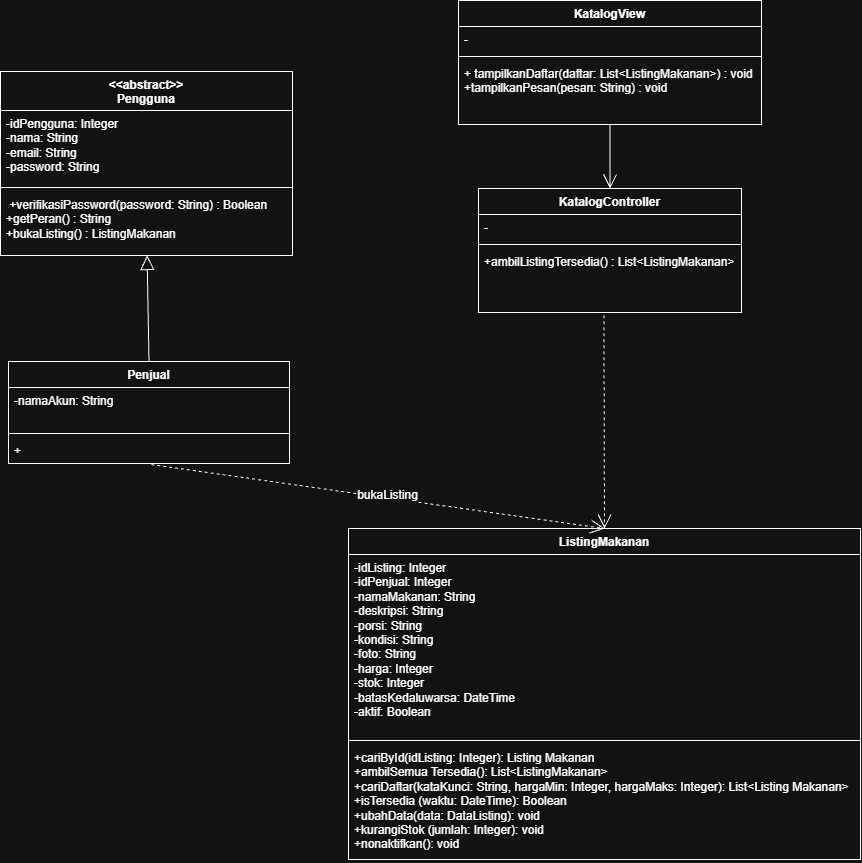

The diagram above was exported from draw.io. Its source (the exported page's mxGraphModel, read from the mxfile embedded in the PNG):
<mxGraphModel dx="2219" dy="1573" grid="0" gridSize="10" guides="1" tooltips="1" connect="1" arrows="1" fold="1" page="0" pageScale="1" pageWidth="850" pageHeight="1100" math="0" shadow="0">
  <root>
    <mxCell id="WXLj9SVolga_7hfxDmMJ-0" />
    <mxCell id="WXLj9SVolga_7hfxDmMJ-1" parent="WXLj9SVolga_7hfxDmMJ-0" />
    <mxCell id="WXLj9SVolga_7hfxDmMJ-2" parent="WXLj9SVolga_7hfxDmMJ-1" style="swimlane;fontStyle=1;align=center;verticalAlign=top;childLayout=stackLayout;horizontal=1;startSize=26;horizontalStack=0;resizeParent=1;resizeParentMax=0;resizeLast=0;collapsible=1;marginBottom=0;whiteSpace=wrap;html=1;" value="KatalogView" vertex="1">
      <mxGeometry height="124" width="303" x="-392" y="-177" as="geometry" />
    </mxCell>
    <mxCell id="WXLj9SVolga_7hfxDmMJ-3" parent="WXLj9SVolga_7hfxDmMJ-2" style="text;strokeColor=none;fillColor=none;align=left;verticalAlign=top;spacingLeft=4;spacingRight=4;overflow=hidden;rotatable=0;points=[[0,0.5],[1,0.5]];portConstraint=eastwest;whiteSpace=wrap;html=1;" value="-" vertex="1">
      <mxGeometry height="26" width="303" y="26" as="geometry" />
    </mxCell>
    <mxCell id="WXLj9SVolga_7hfxDmMJ-4" parent="WXLj9SVolga_7hfxDmMJ-2" style="line;strokeWidth=1;fillColor=none;align=left;verticalAlign=middle;spacingTop=-1;spacingLeft=3;spacingRight=3;rotatable=0;labelPosition=right;points=[];portConstraint=eastwest;strokeColor=inherit;" value="" vertex="1">
      <mxGeometry height="8" width="303" y="52" as="geometry" />
    </mxCell>
    <mxCell id="WXLj9SVolga_7hfxDmMJ-5" parent="WXLj9SVolga_7hfxDmMJ-2" style="text;strokeColor=none;fillColor=none;align=left;verticalAlign=top;spacingLeft=4;spacingRight=4;overflow=hidden;rotatable=0;points=[[0,0.5],[1,0.5]];portConstraint=eastwest;whiteSpace=wrap;html=1;" value="+ tampilkanDaftar(daftar: List&amp;lt;ListingMakanan&amp;gt;) : void&amp;nbsp;&lt;div&gt;+tampilkanPesan(pesan: String) : void&lt;/div&gt;" vertex="1">
      <mxGeometry height="64" width="303" y="60" as="geometry" />
    </mxCell>
    <mxCell id="WXLj9SVolga_7hfxDmMJ-6" parent="WXLj9SVolga_7hfxDmMJ-1" style="swimlane;fontStyle=1;align=center;verticalAlign=top;childLayout=stackLayout;horizontal=1;startSize=26;horizontalStack=0;resizeParent=1;resizeParentMax=0;resizeLast=0;collapsible=1;marginBottom=0;whiteSpace=wrap;html=1;" value="KatalogController" vertex="1">
      <mxGeometry height="124" width="263" x="-372" y="11" as="geometry" />
    </mxCell>
    <mxCell id="WXLj9SVolga_7hfxDmMJ-7" parent="WXLj9SVolga_7hfxDmMJ-6" style="text;strokeColor=none;fillColor=none;align=left;verticalAlign=top;spacingLeft=4;spacingRight=4;overflow=hidden;rotatable=0;points=[[0,0.5],[1,0.5]];portConstraint=eastwest;whiteSpace=wrap;html=1;" value="-" vertex="1">
      <mxGeometry height="26" width="263" y="26" as="geometry" />
    </mxCell>
    <mxCell id="WXLj9SVolga_7hfxDmMJ-8" parent="WXLj9SVolga_7hfxDmMJ-6" style="line;strokeWidth=1;fillColor=none;align=left;verticalAlign=middle;spacingTop=-1;spacingLeft=3;spacingRight=3;rotatable=0;labelPosition=right;points=[];portConstraint=eastwest;strokeColor=inherit;" value="" vertex="1">
      <mxGeometry height="8" width="263" y="52" as="geometry" />
    </mxCell>
    <mxCell id="WXLj9SVolga_7hfxDmMJ-9" parent="WXLj9SVolga_7hfxDmMJ-6" style="text;strokeColor=none;fillColor=none;align=left;verticalAlign=top;spacingLeft=4;spacingRight=4;overflow=hidden;rotatable=0;points=[[0,0.5],[1,0.5]];portConstraint=eastwest;whiteSpace=wrap;html=1;" value="+ambilListingTersedia() : List&amp;lt;ListingMakanan&amp;gt;" vertex="1">
      <mxGeometry height="64" width="263" y="60" as="geometry" />
    </mxCell>
    <mxCell id="WXLj9SVolga_7hfxDmMJ-14" parent="WXLj9SVolga_7hfxDmMJ-1" style="swimlane;fontStyle=1;align=center;verticalAlign=top;childLayout=stackLayout;horizontal=1;startSize=26;horizontalStack=0;resizeParent=1;resizeParentMax=0;resizeLast=0;collapsible=1;marginBottom=0;whiteSpace=wrap;html=1;" value="ListingMakanan" vertex="1">
      <mxGeometry height="331" width="512" x="-502" y="351" as="geometry" />
    </mxCell>
    <mxCell id="WXLj9SVolga_7hfxDmMJ-15" parent="WXLj9SVolga_7hfxDmMJ-14" style="text;strokeColor=none;fillColor=none;align=left;verticalAlign=top;spacingLeft=4;spacingRight=4;overflow=hidden;rotatable=0;points=[[0,0.5],[1,0.5]];portConstraint=eastwest;whiteSpace=wrap;html=1;" value="-idListing: Integer&amp;nbsp;&lt;div&gt;-idPenjual: Integer&amp;nbsp;&lt;/div&gt;&lt;div&gt;-namaMakanan: String&amp;nbsp;&lt;/div&gt;&lt;div&gt;-deskripsi: String&amp;nbsp;&lt;/div&gt;&lt;div&gt;-porsi: String&amp;nbsp;&lt;/div&gt;&lt;div&gt;-kondisi: String&amp;nbsp;&lt;/div&gt;&lt;div&gt;-foto: String&amp;nbsp;&lt;/div&gt;&lt;div&gt;-harga: Integer&amp;nbsp;&lt;/div&gt;&lt;div&gt;-stok: Integer&amp;nbsp;&lt;/div&gt;&lt;div&gt;-batasKedaluwarsa: DateTime&amp;nbsp;&lt;/div&gt;&lt;div&gt;-aktif: Boolean&lt;/div&gt;" vertex="1">
      <mxGeometry height="182" width="512" y="26" as="geometry" />
    </mxCell>
    <mxCell id="WXLj9SVolga_7hfxDmMJ-16" parent="WXLj9SVolga_7hfxDmMJ-14" style="line;strokeWidth=1;fillColor=none;align=left;verticalAlign=middle;spacingTop=-1;spacingLeft=3;spacingRight=3;rotatable=0;labelPosition=right;points=[];portConstraint=eastwest;strokeColor=inherit;" value="" vertex="1">
      <mxGeometry height="8" width="512" y="208" as="geometry" />
    </mxCell>
    <mxCell id="WXLj9SVolga_7hfxDmMJ-17" parent="WXLj9SVolga_7hfxDmMJ-14" style="text;strokeColor=none;fillColor=none;align=left;verticalAlign=top;spacingLeft=4;spacingRight=4;overflow=hidden;rotatable=0;points=[[0,0.5],[1,0.5]];portConstraint=eastwest;whiteSpace=wrap;html=1;" value="+cariById(idListing: Integer): Listing Makanan&amp;nbsp;&lt;div&gt;+ambilSemua Tersedia(): List&amp;lt;ListingMakanan&amp;gt;&amp;nbsp;&lt;/div&gt;&lt;div&gt;+cariDaftar(kataKunci: String, hargaMin: Integer, hargaMaks: Integer): List&amp;lt;Listing Makanan&amp;gt;&amp;nbsp;&lt;/div&gt;&lt;div&gt;+isTersedia (waktu: DateTime): Boolean&amp;nbsp;&lt;/div&gt;&lt;div&gt;+ubahData(data: DataListing): void&amp;nbsp;&lt;/div&gt;&lt;div&gt;+kurangiStok (jumlah: Integer): void&amp;nbsp;&lt;/div&gt;&lt;div&gt;+nonaktifkan(): void&lt;/div&gt;" vertex="1">
      <mxGeometry height="115" width="512" y="216" as="geometry" />
    </mxCell>
    <mxCell id="WXLj9SVolga_7hfxDmMJ-18" parent="WXLj9SVolga_7hfxDmMJ-1" style="swimlane;fontStyle=1;align=center;verticalAlign=top;childLayout=stackLayout;horizontal=1;startSize=39;horizontalStack=0;resizeParent=1;resizeParentMax=0;resizeLast=0;collapsible=1;marginBottom=0;whiteSpace=wrap;html=1;" value="&amp;lt;&amp;lt;abstract&amp;gt;&amp;gt;&lt;div&gt;Pengguna&lt;/div&gt;" vertex="1">
      <mxGeometry height="184" width="292" x="-850" y="-106" as="geometry" />
    </mxCell>
    <mxCell id="WXLj9SVolga_7hfxDmMJ-19" parent="WXLj9SVolga_7hfxDmMJ-18" style="text;strokeColor=none;fillColor=none;align=left;verticalAlign=top;spacingLeft=4;spacingRight=4;overflow=hidden;rotatable=0;points=[[0,0.5],[1,0.5]];portConstraint=eastwest;whiteSpace=wrap;html=1;" value="-idPengguna: Integer&amp;nbsp;&lt;div&gt;-nama: String&amp;nbsp;&lt;/div&gt;&lt;div&gt;-email: String&amp;nbsp;&lt;/div&gt;&lt;div&gt;-password: String&lt;/div&gt;" vertex="1">
      <mxGeometry height="73" width="292" y="39" as="geometry" />
    </mxCell>
    <mxCell id="WXLj9SVolga_7hfxDmMJ-20" parent="WXLj9SVolga_7hfxDmMJ-18" style="line;strokeWidth=1;fillColor=none;align=left;verticalAlign=middle;spacingTop=-1;spacingLeft=3;spacingRight=3;rotatable=0;labelPosition=right;points=[];portConstraint=eastwest;strokeColor=inherit;" value="" vertex="1">
      <mxGeometry height="8" width="292" y="112" as="geometry" />
    </mxCell>
    <mxCell id="WXLj9SVolga_7hfxDmMJ-21" parent="WXLj9SVolga_7hfxDmMJ-18" style="text;strokeColor=none;fillColor=none;align=left;verticalAlign=top;spacingLeft=4;spacingRight=4;overflow=hidden;rotatable=0;points=[[0,0.5],[1,0.5]];portConstraint=eastwest;whiteSpace=wrap;html=1;" value="&amp;nbsp;+verifikasiPassword(password: String) : Boolean&amp;nbsp;&lt;div&gt;+getPeran() : String&amp;nbsp;&lt;/div&gt;&lt;div&gt;+bukaListing() : ListingMakanan&lt;/div&gt;" vertex="1">
      <mxGeometry height="64" width="292" y="120" as="geometry" />
    </mxCell>
    <mxCell id="WXLj9SVolga_7hfxDmMJ-22" parent="WXLj9SVolga_7hfxDmMJ-1" style="swimlane;fontStyle=1;align=center;verticalAlign=top;childLayout=stackLayout;horizontal=1;startSize=26;horizontalStack=0;resizeParent=1;resizeParentMax=0;resizeLast=0;collapsible=1;marginBottom=0;whiteSpace=wrap;html=1;" value="Penjual" vertex="1">
      <mxGeometry height="102" width="281" x="-842" y="184" as="geometry" />
    </mxCell>
    <mxCell id="WXLj9SVolga_7hfxDmMJ-23" parent="WXLj9SVolga_7hfxDmMJ-22" style="text;strokeColor=none;fillColor=none;align=left;verticalAlign=top;spacingLeft=4;spacingRight=4;overflow=hidden;rotatable=0;points=[[0,0.5],[1,0.5]];portConstraint=eastwest;whiteSpace=wrap;html=1;" value="-namaAkun: String" vertex="1">
      <mxGeometry height="42" width="281" y="26" as="geometry" />
    </mxCell>
    <mxCell id="WXLj9SVolga_7hfxDmMJ-24" parent="WXLj9SVolga_7hfxDmMJ-22" style="line;strokeWidth=1;fillColor=none;align=left;verticalAlign=middle;spacingTop=-1;spacingLeft=3;spacingRight=3;rotatable=0;labelPosition=right;points=[];portConstraint=eastwest;strokeColor=inherit;" value="" vertex="1">
      <mxGeometry height="8" width="281" y="68" as="geometry" />
    </mxCell>
    <mxCell id="WXLj9SVolga_7hfxDmMJ-25" parent="WXLj9SVolga_7hfxDmMJ-22" style="text;strokeColor=none;fillColor=none;align=left;verticalAlign=top;spacingLeft=4;spacingRight=4;overflow=hidden;rotatable=0;points=[[0,0.5],[1,0.5]];portConstraint=eastwest;whiteSpace=wrap;html=1;" value="+" vertex="1">
      <mxGeometry height="26" width="281" y="76" as="geometry" />
    </mxCell>
    <mxCell id="WXLj9SVolga_7hfxDmMJ-26" edge="1" parent="WXLj9SVolga_7hfxDmMJ-1" source="WXLj9SVolga_7hfxDmMJ-2" style="endArrow=open;endFill=1;endSize=12;html=1;rounded=0;fontSize=12;defaultLabelBackgroundColor=gap;curved=1;exitX=0.5;exitY=1;exitDx=0;exitDy=0;entryX=0.5;entryY=0;entryDx=0;entryDy=0;" target="WXLj9SVolga_7hfxDmMJ-6" value="">
      <mxGeometry relative="1" width="160" as="geometry">
        <mxPoint x="-591.74" y="-22.7" as="sourcePoint" />
        <mxPoint x="-576.09" y="111.22" as="targetPoint" />
      </mxGeometry>
    </mxCell>
    <mxCell id="WXLj9SVolga_7hfxDmMJ-30" edge="1" parent="WXLj9SVolga_7hfxDmMJ-1" source="WXLj9SVolga_7hfxDmMJ-25" style="endArrow=open;endFill=1;endSize=12;html=1;rounded=0;fontSize=12;defaultLabelBackgroundColor=gap;curved=1;exitX=0.509;exitY=1.042;exitDx=0;exitDy=0;dashed=1;exitPerimeter=0;entryX=0.5;entryY=0;entryDx=0;entryDy=0;" target="WXLj9SVolga_7hfxDmMJ-14" value="">
      <mxGeometry relative="1" width="160" as="geometry">
        <mxPoint x="-482" y="183" as="sourcePoint" />
        <mxPoint x="-327.67" y="419.7" as="targetPoint" />
      </mxGeometry>
    </mxCell>
    <mxCell id="b0jo1rP1oGT_uCYHzdTI-1" connectable="0" parent="WXLj9SVolga_7hfxDmMJ-30" style="edgeLabel;html=1;align=center;verticalAlign=middle;resizable=0;points=[];fontSize=12;defaultLabelBackgroundColor=gap;" value="bukaListing" vertex="1">
      <mxGeometry relative="1" x="0.0377" y="3" as="geometry">
        <mxPoint as="offset" />
      </mxGeometry>
    </mxCell>
    <mxCell id="WXLj9SVolga_7hfxDmMJ-31" edge="1" parent="WXLj9SVolga_7hfxDmMJ-1" source="WXLj9SVolga_7hfxDmMJ-22" style="endArrow=block;endFill=0;endSize=12;html=1;rounded=0;fontSize=12;defaultLabelBackgroundColor=gap;curved=1;exitX=0.5;exitY=0;exitDx=0;exitDy=0;" target="WXLj9SVolga_7hfxDmMJ-21" value="">
      <mxGeometry relative="1" width="160" as="geometry">
        <mxPoint x="-633" y="260" as="sourcePoint" />
        <mxPoint x="-473" y="260" as="targetPoint" />
      </mxGeometry>
    </mxCell>
    <mxCell id="b0jo1rP1oGT_uCYHzdTI-0" edge="1" parent="WXLj9SVolga_7hfxDmMJ-1" source="WXLj9SVolga_7hfxDmMJ-9" style="endArrow=open;endFill=1;endSize=12;html=1;rounded=0;fontSize=12;defaultLabelBackgroundColor=gap;curved=1;exitX=0.477;exitY=1.045;exitDx=0;exitDy=0;dashed=1;exitPerimeter=0;entryX=0.5;entryY=0;entryDx=0;entryDy=0;" target="WXLj9SVolga_7hfxDmMJ-14" value="">
      <mxGeometry relative="1" width="160" as="geometry">
        <mxPoint x="-140" y="152" as="sourcePoint" />
        <mxPoint x="-510" y="206" as="targetPoint" />
      </mxGeometry>
    </mxCell>
  </root>
</mxGraphModel>